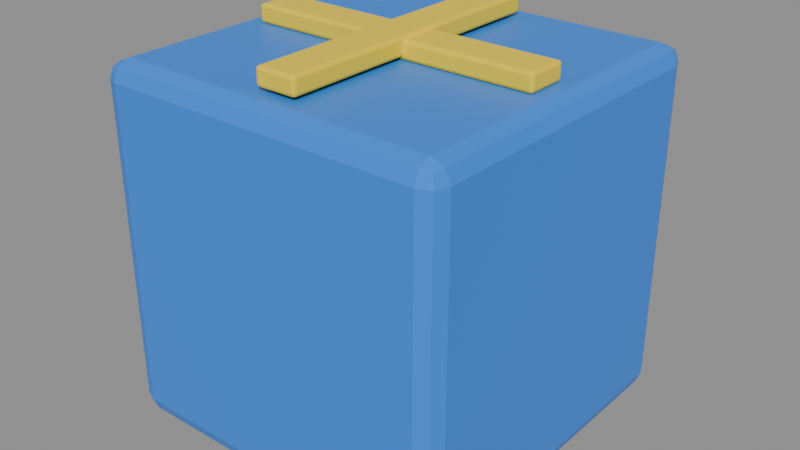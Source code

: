 # Source: pushable_box.blend  (saved by Blender 5.1.30; exported with 4.5.12 LTS)
import bpy
from mathutils import Matrix  # noqa: F401  (used for matrix-valued properties, if any)

bpy.ops.wm.read_factory_settings(use_empty=True)
scene = bpy.context.scene
scene.name = 'Scene'

# ---- materials (node trees are filled in below, after node groups)
mat_pushableboxblue = bpy.data.materials.new('PushableBoxBlue')
mat_pushableboxblue.diffuse_color = (0.03, 0.24, 0.85, 1.0)
mat_pushableboxwarningyellow = bpy.data.materials.new('PushableBoxWarningYellow')
mat_pushableboxwarningyellow.diffuse_color = (1.0, 0.72, 0.02, 1.0)

# ---- material node trees
mat_pushableboxblue.use_nodes = True; mat_pushableboxblue.node_tree.nodes.clear()
_N = mat_pushableboxblue.node_tree.nodes; _L = mat_pushableboxblue.node_tree.links
n0 = _N.new('ShaderNodeBsdfPrincipled'); n0.name = 'Principled BSDF'; n0.location = (-200, 100)
n0.inputs[0].default_value = (0.03, 0.24, 0.85, 1.0)
n0.inputs[2].default_value = 0.45
n1 = _N.new('ShaderNodeOutputMaterial'); n1.name = 'Material Output'; n1.location = (200, 100)
_L.new(n0.outputs[0], n1.inputs[0])
n1.is_active_output = True
mat_pushableboxwarningyellow.use_nodes = True; mat_pushableboxwarningyellow.node_tree.nodes.clear()
_N = mat_pushableboxwarningyellow.node_tree.nodes; _L = mat_pushableboxwarningyellow.node_tree.links
n0 = _N.new('ShaderNodeBsdfPrincipled'); n0.name = 'Principled BSDF'; n0.location = (-200, 100)
n0.inputs[0].default_value = (1.0, 0.72, 0.02, 1.0)
n0.inputs[2].default_value = 0.45
n1 = _N.new('ShaderNodeOutputMaterial'); n1.name = 'Material Output'; n1.location = (200, 100)
_L.new(n0.outputs[0], n1.inputs[0])
n1.is_active_output = True

# ---- meshes
me_pushableboxbodymesh = bpy.data.meshes.new('PushableBoxBodyMesh')
me_pushableboxbodymesh.from_pydata([(-0.54, -0.54, 0.0), (-0.54, -0.6, 0.06), (-0.6, -0.54, 0.06), (-0.54, -0.5824, 0.01757), (-0.5746, -0.5746, 0.02536), (-0.5824, -0.5824, 0.06), (-0.5824, -0.54, 0.01757), (-0.54, -0.6, 1.14), (-0.54, -0.54, 1.2), (-0.6, -0.54, 1.14), (-0.54, -0.5824, 1.182), (-0.5746, -0.5746, 1.175), (-0.5824, -0.54, 1.182), (-0.5824, -0.5824, 1.14), (-0.54, 0.54, 0.0), (-0.6, 0.54, 0.06), (-0.54, 0.6, 0.06), (-0.5824, 0.54, 0.01757), (-0.5746, 0.5746, 0.02536), (-0.5824, 0.5824, 0.06), (-0.54, 0.5824, 0.01757), (-0.54, 0.54, 1.2), (-0.54, 0.6, 1.14), (-0.6, 0.54, 1.14), (-0.54, 0.5824, 1.182), (-0.5746, 0.5746, 1.175), (-0.5824, 0.5824, 1.14), (-0.5824, 0.54, 1.182), (0.54, -0.54, 0.0), (0.6, -0.54, 0.06), (0.54, -0.6, 0.06), (0.5824, -0.54, 0.01757), (0.5746, -0.5746, 0.02536), (0.5824, -0.5824, 0.06), (0.54, -0.5824, 0.01757), (0.54, -0.54, 1.2), (0.54, -0.6, 1.14), (0.6, -0.54, 1.14), (0.54, -0.5824, 1.182), (0.5746, -0.5746, 1.175), (0.5824, -0.5824, 1.14), (0.5824, -0.54, 1.182), (0.54, 0.54, 0.0), (0.54, 0.6, 0.06), (0.6, 0.54, 0.06), (0.54, 0.5824, 0.01757), (0.5746, 0.5746, 0.02536), (0.5824, 0.5824, 0.06), (0.5824, 0.54, 0.01757), (0.54, 0.54, 1.2), (0.6, 0.54, 1.14), (0.54, 0.6, 1.14), (0.5824, 0.54, 1.182), (0.5746, 0.5746, 1.175), (0.5824, 0.5824, 1.14), (0.54, 0.5824, 1.182)], [], [(0, 3, 4, 6), (1, 5, 4, 3), (2, 6, 4, 5), (7, 10, 11, 13), (8, 12, 11, 10), (9, 13, 11, 12), (14, 17, 18, 20), (15, 19, 18, 17), (16, 20, 18, 19), (21, 24, 25, 27), (22, 26, 25, 24), (23, 27, 25, 26), (28, 31, 32, 34), (29, 33, 32, 31), (30, 34, 32, 33), (35, 38, 39, 41), (36, 40, 39, 38), (37, 41, 39, 40), (42, 45, 46, 48), (43, 47, 46, 45), (44, 48, 46, 47), (49, 52, 53, 55), (50, 54, 53, 52), (51, 55, 53, 54), (14, 0, 6, 17), (17, 6, 2, 15), (1, 7, 13, 5), (5, 13, 9, 2), (8, 21, 27, 12), (12, 27, 23, 9), (22, 16, 19, 26), (26, 19, 15, 23), (42, 14, 20, 45), (45, 20, 16, 43), (21, 49, 55, 24), (24, 55, 51, 22), (50, 44, 47, 54), (54, 47, 43, 51), (28, 42, 48, 31), (31, 48, 44, 29), (49, 35, 41, 52), (52, 41, 37, 50), (36, 30, 33, 40), (40, 33, 29, 37), (0, 28, 34, 3), (3, 34, 30, 1), (35, 8, 10, 38), (38, 10, 7, 36), (14, 42, 28, 0), (2, 9, 23, 15), (30, 36, 7, 1), (49, 21, 8, 35), (16, 22, 51, 43), (44, 50, 37, 29)])
_uv = me_pushableboxbodymesh.uv_layers.new(name='UVMap')
_uv.uv.foreach_set('vector', [0.1375, 0.7375, 0.1375, 0.75, 0.1303, 0.75, 0.125, 0.7375, 0.3875, 0.9875, 0.3875, 1.0, 0.3803, 1.0, 0.375, 0.9875, 0.3875, 0.0125, 0.375, 0.0125, 0.375, 0.005283, 0.3875, 0.0, 0.6125, 0.9875, 0.625, 0.9875, 0.625, 0.9947, 0.6125, 1.0, 0.8625, 0.7375, 0.875, 0.7375, 0.875, 0.7447, 0.8625, 0.75, 0.6125, 0.0125, 0.6125, 0.0, 0.6197, 0.0, 0.625, 0.0125, 0.1375, 0.5125, 0.125, 0.5125, 0.125, 0.5053, 0.1375, 0.5, 0.3875, 0.2375, 0.3875, 0.25, 0.3776, 0.2526, 0.375, 0.2375, 0.3875, 0.2625, 0.375, 0.2625, 0.3776, 0.2526, 0.3875, 0.25, 0.8625, 0.5125, 0.8625, 0.5, 0.8697, 0.5, 0.875, 0.5125, 0.6125, 0.2625, 0.6125, 0.25, 0.6224, 0.2474, 0.625, 0.2625, 0.6125, 0.2375, 0.625, 0.2375, 0.6224, 0.2474, 0.6125, 0.25, 0.3625, 0.7375, 0.375, 0.7375, 0.3768, 0.75, 0.3688, 0.7563, 0.3875, 0.7375, 0.3875, 0.75, 0.3768, 0.75, 0.375, 0.7375, 0.3875, 0.7625, 0.3688, 0.7563, 0.3768, 0.75, 0.3875, 0.75, 0.6375, 0.7375, 0.6312, 0.7563, 0.625, 0.7482, 0.625, 0.7375, 0.6125, 0.7625, 0.6125, 0.75, 0.625, 0.7482, 0.6312, 0.7563, 0.6125, 0.7375, 0.625, 0.7375, 0.625, 0.7482, 0.6125, 0.75, 0.3625, 0.5125, 0.3687, 0.4937, 0.375, 0.5018, 0.375, 0.5125, 0.3875, 0.4875, 0.3875, 0.5, 0.375, 0.5018, 0.3687, 0.4937, 0.3875, 0.5125, 0.375, 0.5125, 0.375, 0.5018, 0.3875, 0.5, 0.6375, 0.5125, 0.625, 0.5125, 0.6232, 0.5, 0.6313, 0.4938, 0.6125, 0.5125, 0.6125, 0.5, 0.6232, 0.5, 0.625, 0.5125, 0.6125, 0.4875, 0.6313, 0.4938, 0.6232, 0.5, 0.6125, 0.5, 0.1375, 0.5125, 0.1375, 0.7375, 0.125, 0.7375, 0.125, 0.5125, 0.375, 0.2375, 0.375, 0.0125, 0.3875, 0.0125, 0.3875, 0.2375, 0.3875, 0.9875, 0.6125, 0.9875, 0.6125, 1.0, 0.3875, 1.0, 0.3875, 0.0, 0.6125, 0.0, 0.6125, 0.0125, 0.3875, 0.0125, 0.8625, 0.7375, 0.8625, 0.5125, 0.875, 0.5125, 0.875, 0.7375, 0.625, 0.0125, 0.625, 0.2375, 0.6125, 0.2375, 0.6125, 0.0125, 0.6125, 0.2625, 0.3875, 0.2625, 0.3875, 0.25, 0.6125, 0.25, 0.6125, 0.25, 0.3875, 0.25, 0.3875, 0.2375, 0.6125, 0.2375, 0.3625, 0.5125, 0.1375, 0.5125, 0.1375, 0.5, 0.3687, 0.4937, 0.3687, 0.4937, 0.375, 0.2625, 0.3875, 0.2625, 0.3875, 0.4875, 0.8625, 0.5125, 0.6375, 0.5125, 0.6313, 0.4938, 0.8625, 0.5, 0.625, 0.2625, 0.6313, 0.4938, 0.6125, 0.4875, 0.6125, 0.2625, 0.6125, 0.5125, 0.3875, 0.5125, 0.3875, 0.5, 0.6125, 0.5, 0.6125, 0.5, 0.3875, 0.5, 0.3875, 0.4875, 0.6125, 0.4875, 0.3625, 0.7375, 0.3625, 0.5125, 0.375, 0.5125, 0.375, 0.7375, 0.375, 0.7375, 0.375, 0.5125, 0.3875, 0.5125, 0.3875, 0.7375, 0.6375, 0.5125, 0.6375, 0.7375, 0.625, 0.7375, 0.625, 0.5125, 0.625, 0.5125, 0.625, 0.7375, 0.6125, 0.7375, 0.6125, 0.5125, 0.6125, 0.7625, 0.3875, 0.7625, 0.3875, 0.75, 0.6125, 0.75, 0.6125, 0.75, 0.3875, 0.75, 0.3875, 0.7375, 0.6125, 0.7375, 0.1375, 0.7375, 0.3625, 0.7375, 0.3688, 0.7563, 0.1375, 0.75, 0.375, 0.9875, 0.3688, 0.7563, 0.3875, 0.7625, 0.3875, 0.9875, 0.6375, 0.7375, 0.8625, 0.7375, 0.8625, 0.75, 0.6312, 0.7563, 0.6312, 0.7563, 0.625, 0.9875, 0.6125, 0.9875, 0.6125, 0.7625, 0.1375, 0.5125, 0.3625, 0.5125, 0.3625, 0.7375, 0.1375, 0.7375, 0.3875, 0.0125, 0.6125, 0.0125, 0.6125, 0.2375, 0.3875, 0.2375, 0.3875, 0.7625, 0.6125, 0.7625, 0.6125, 0.9875, 0.3875, 0.9875, 0.6375, 0.5125, 0.8625, 0.5125, 0.8625, 0.7375, 0.6375, 0.7375, 0.3875, 0.2625, 0.6125, 0.2625, 0.6125, 0.4875, 0.3875, 0.4875, 0.3875, 0.5125, 0.6125, 0.5125, 0.6125, 0.7375, 0.3875, 0.7375])
me_pushableboxbodymesh.materials.append(mat_pushableboxblue)
me_pushableboxbodymesh.update()
me_pushableboxtopstripeamesh = bpy.data.meshes.new('PushableBoxTopStripeAMesh')
me_pushableboxtopstripeamesh.from_pydata([(-0.49, -0.06, -0.03), (-0.49, -0.07, -0.02), (-0.5, -0.06, -0.02), (-0.49, -0.06707, -0.02707), (-0.4958, -0.06577, -0.02577), (-0.4971, -0.06707, -0.02), (-0.4971, -0.06, -0.02707), (-0.49, -0.07, 0.02), (-0.49, -0.06, 0.03), (-0.5, -0.06, 0.02), (-0.49, -0.06707, 0.02707), (-0.4958, -0.06577, 0.02577), (-0.4971, -0.06, 0.02707), (-0.4971, -0.06707, 0.02), (-0.49, 0.06, -0.03), (-0.5, 0.06, -0.02), (-0.49, 0.07, -0.02), (-0.4971, 0.06, -0.02707), (-0.4958, 0.06577, -0.02577), (-0.4971, 0.06707, -0.02), (-0.49, 0.06707, -0.02707), (-0.49, 0.06, 0.03), (-0.49, 0.07, 0.02), (-0.5, 0.06, 0.02), (-0.49, 0.06707, 0.02707), (-0.4958, 0.06577, 0.02577), (-0.4971, 0.06707, 0.02), (-0.4971, 0.06, 0.02707), (0.49, -0.06, -0.03), (0.5, -0.06, -0.02), (0.49, -0.07, -0.02), (0.4971, -0.06, -0.02707), (0.4958, -0.06577, -0.02577), (0.4971, -0.06707, -0.02), (0.49, -0.06707, -0.02707), (0.49, -0.06, 0.03), (0.49, -0.07, 0.02), (0.5, -0.06, 0.02), (0.49, -0.06707, 0.02707), (0.4958, -0.06577, 0.02577), (0.4971, -0.06707, 0.02), (0.4971, -0.06, 0.02707), (0.49, 0.06, -0.03), (0.49, 0.07, -0.02), (0.5, 0.06, -0.02), (0.49, 0.06707, -0.02707), (0.4958, 0.06577, -0.02577), (0.4971, 0.06707, -0.02), (0.4971, 0.06, -0.02707), (0.49, 0.06, 0.03), (0.5, 0.06, 0.02), (0.49, 0.07, 0.02), (0.4971, 0.06, 0.02707), (0.4958, 0.06577, 0.02577), (0.4971, 0.06707, 0.02), (0.49, 0.06707, 0.02707)], [], [(0, 3, 4, 6), (1, 5, 4, 3), (2, 6, 4, 5), (7, 10, 11, 13), (8, 12, 11, 10), (9, 13, 11, 12), (14, 17, 18, 20), (15, 19, 18, 17), (16, 20, 18, 19), (21, 24, 25, 27), (22, 26, 25, 24), (23, 27, 25, 26), (28, 31, 32, 34), (29, 33, 32, 31), (30, 34, 32, 33), (35, 38, 39, 41), (36, 40, 39, 38), (37, 41, 39, 40), (42, 45, 46, 48), (43, 47, 46, 45), (44, 48, 46, 47), (49, 52, 53, 55), (50, 54, 53, 52), (51, 55, 53, 54), (14, 0, 6, 17), (17, 6, 2, 15), (1, 7, 13, 5), (5, 13, 9, 2), (8, 21, 27, 12), (12, 27, 23, 9), (22, 16, 19, 26), (26, 19, 15, 23), (42, 14, 20, 45), (45, 20, 16, 43), (21, 49, 55, 24), (24, 55, 51, 22), (50, 44, 47, 54), (54, 47, 43, 51), (28, 42, 48, 31), (31, 48, 44, 29), (49, 35, 41, 52), (52, 41, 37, 50), (36, 30, 33, 40), (40, 33, 29, 37), (0, 28, 34, 3), (3, 34, 30, 1), (35, 8, 10, 38), (38, 10, 7, 36), (14, 42, 28, 0), (2, 9, 23, 15), (30, 36, 7, 1), (49, 21, 8, 35), (16, 22, 51, 43), (44, 50, 37, 29)])
_uv = me_pushableboxtopstripeamesh.uv_layers.new(name='UVMap')
_uv.uv.foreach_set('vector', [0.1275, 0.7321, 0.1275, 0.75, 0.1261, 0.75, 0.125, 0.7321, 0.4167, 0.9975, 0.4167, 1.0, 0.3926, 1.0, 0.375, 0.9975, 0.4167, 0.01786, 0.375, 0.01786, 0.375, 0.007547, 0.4167, 0.0, 0.5833, 0.9975, 0.625, 0.9975, 0.625, 0.9989, 0.5833, 1.0, 0.8725, 0.7321, 0.875, 0.7321, 0.875, 0.7425, 0.8725, 0.75, 0.5833, 0.01786, 0.5833, 0.0, 0.6074, 0.0, 0.625, 0.01786, 0.1275, 0.5179, 0.125, 0.5179, 0.125, 0.5075, 0.1275, 0.5, 0.4167, 0.2321, 0.4167, 0.25, 0.3838, 0.2505, 0.375, 0.2321, 0.4167, 0.2525, 0.375, 0.2525, 0.3838, 0.2505, 0.4167, 0.25, 0.8725, 0.5179, 0.8725, 0.5, 0.8739, 0.5, 0.875, 0.5179, 0.5833, 0.2525, 0.5833, 0.25, 0.6162, 0.2462, 0.625, 0.2525, 0.5833, 0.2321, 0.625, 0.2321, 0.6162, 0.2462, 0.5833, 0.25, 0.3725, 0.7321, 0.375, 0.7321, 0.3809, 0.7478, 0.3737, 0.7513, 0.4167, 0.7321, 0.4167, 0.75, 0.3809, 0.7478, 0.375, 0.7321, 0.4167, 0.7525, 0.3737, 0.7513, 0.3809, 0.7478, 0.4167, 0.75, 0.6275, 0.7321, 0.6262, 0.7513, 0.6195, 0.7475, 0.625, 0.7321, 0.5833, 0.7525, 0.5833, 0.75, 0.6195, 0.7475, 0.6262, 0.7513, 0.5833, 0.7321, 0.625, 0.7321, 0.6195, 0.7475, 0.5833, 0.75, 0.3725, 0.5179, 0.3738, 0.4987, 0.3805, 0.5025, 0.375, 0.5179, 0.4167, 0.4975, 0.4167, 0.5, 0.3805, 0.5025, 0.3738, 0.4987, 0.4167, 0.5179, 0.375, 0.5179, 0.3805, 0.5025, 0.4167, 0.5, 0.6275, 0.5179, 0.625, 0.5179, 0.6191, 0.5022, 0.6262, 0.4987, 0.5833, 0.5179, 0.5833, 0.5, 0.6191, 0.5022, 0.625, 0.5179, 0.5833, 0.4975, 0.6262, 0.4987, 0.6191, 0.5022, 0.5833, 0.5, 0.1275, 0.5179, 0.1275, 0.7321, 0.125, 0.7321, 0.125, 0.5179, 0.375, 0.2321, 0.375, 0.01786, 0.4167, 0.01786, 0.4167, 0.2321, 0.4167, 0.9975, 0.5833, 0.9975, 0.5833, 1.0, 0.4167, 1.0, 0.4167, 0.0, 0.5833, 0.0, 0.5833, 0.01786, 0.4167, 0.01786, 0.8725, 0.7321, 0.8725, 0.5179, 0.875, 0.5179, 0.875, 0.7321, 0.625, 0.01786, 0.625, 0.2321, 0.5833, 0.2321, 0.5833, 0.01786, 0.5833, 0.2525, 0.4167, 0.2525, 0.4167, 0.25, 0.5833, 0.25, 0.5833, 0.25, 0.4167, 0.25, 0.4167, 0.2321, 0.5833, 0.2321, 0.3725, 0.5179, 0.1275, 0.5179, 0.1275, 0.5, 0.3738, 0.4987, 0.3738, 0.4987, 0.375, 0.2525, 0.4167, 0.2525, 0.4167, 0.4975, 0.8725, 0.5179, 0.6275, 0.5179, 0.6262, 0.4987, 0.8725, 0.5, 0.625, 0.2525, 0.6262, 0.4987, 0.5833, 0.4975, 0.5833, 0.2525, 0.5833, 0.5179, 0.4167, 0.5179, 0.4167, 0.5, 0.5833, 0.5, 0.5833, 0.5, 0.4167, 0.5, 0.4167, 0.4975, 0.5833, 0.4975, 0.3725, 0.7321, 0.3725, 0.5179, 0.375, 0.5179, 0.375, 0.7321, 0.375, 0.7321, 0.375, 0.5179, 0.4167, 0.5179, 0.4167, 0.7321, 0.6275, 0.5179, 0.6275, 0.7321, 0.625, 0.7321, 0.625, 0.5179, 0.625, 0.5179, 0.625, 0.7321, 0.5833, 0.7321, 0.5833, 0.5179, 0.5833, 0.7525, 0.4167, 0.7525, 0.4167, 0.75, 0.5833, 0.75, 0.5833, 0.75, 0.4167, 0.75, 0.4167, 0.7321, 0.5833, 0.7321, 0.1275, 0.7321, 0.3725, 0.7321, 0.3737, 0.7513, 0.1275, 0.75, 0.375, 0.9975, 0.3737, 0.7513, 0.4167, 0.7525, 0.4167, 0.9975, 0.6275, 0.7321, 0.8725, 0.7321, 0.8725, 0.75, 0.6262, 0.7513, 0.6262, 0.7513, 0.625, 0.9975, 0.5833, 0.9975, 0.5833, 0.7525, 0.1275, 0.5179, 0.3725, 0.5179, 0.3725, 0.7321, 0.1275, 0.7321, 0.4167, 0.01786, 0.5833, 0.01786, 0.5833, 0.2321, 0.4167, 0.2321, 0.4167, 0.7525, 0.5833, 0.7525, 0.5833, 0.9975, 0.4167, 0.9975, 0.6275, 0.5179, 0.8725, 0.5179, 0.8725, 0.7321, 0.6275, 0.7321, 0.4167, 0.2525, 0.5833, 0.2525, 0.5833, 0.4975, 0.4167, 0.4975, 0.4167, 0.5179, 0.5833, 0.5179, 0.5833, 0.7321, 0.4167, 0.7321])
me_pushableboxtopstripeamesh.materials.append(mat_pushableboxwarningyellow)
me_pushableboxtopstripeamesh.update()
me_pushableboxtopstripebmesh = bpy.data.meshes.new('PushableBoxTopStripeBMesh')
me_pushableboxtopstripebmesh.from_pydata([(-0.06, -0.49, -0.03), (-0.06, -0.5, -0.02), (-0.07, -0.49, -0.02), (-0.06, -0.4971, -0.02707), (-0.06577, -0.4958, -0.02577), (-0.06707, -0.4971, -0.02), (-0.06707, -0.49, -0.02707), (-0.06, -0.5, 0.02), (-0.06, -0.49, 0.03), (-0.07, -0.49, 0.02), (-0.06, -0.4971, 0.02707), (-0.06577, -0.4958, 0.02577), (-0.06707, -0.49, 0.02707), (-0.06707, -0.4971, 0.02), (-0.06, 0.49, -0.03), (-0.07, 0.49, -0.02), (-0.06, 0.5, -0.02), (-0.06707, 0.49, -0.02707), (-0.06577, 0.4958, -0.02577), (-0.06707, 0.4971, -0.02), (-0.06, 0.4971, -0.02707), (-0.06, 0.49, 0.03), (-0.06, 0.5, 0.02), (-0.07, 0.49, 0.02), (-0.06, 0.4971, 0.02707), (-0.06577, 0.4958, 0.02577), (-0.06707, 0.4971, 0.02), (-0.06707, 0.49, 0.02707), (0.06, -0.49, -0.03), (0.07, -0.49, -0.02), (0.06, -0.5, -0.02), (0.06707, -0.49, -0.02707), (0.06577, -0.4958, -0.02577), (0.06707, -0.4971, -0.02), (0.06, -0.4971, -0.02707), (0.06, -0.49, 0.03), (0.06, -0.5, 0.02), (0.07, -0.49, 0.02), (0.06, -0.4971, 0.02707), (0.06577, -0.4958, 0.02577), (0.06707, -0.4971, 0.02), (0.06707, -0.49, 0.02707), (0.06, 0.49, -0.03), (0.06, 0.5, -0.02), (0.07, 0.49, -0.02), (0.06, 0.4971, -0.02707), (0.06577, 0.4958, -0.02577), (0.06707, 0.4971, -0.02), (0.06707, 0.49, -0.02707), (0.06, 0.49, 0.03), (0.07, 0.49, 0.02), (0.06, 0.5, 0.02), (0.06707, 0.49, 0.02707), (0.06577, 0.4958, 0.02577), (0.06707, 0.4971, 0.02), (0.06, 0.4971, 0.02707)], [], [(0, 3, 4, 6), (1, 5, 4, 3), (2, 6, 4, 5), (7, 10, 11, 13), (8, 12, 11, 10), (9, 13, 11, 12), (14, 17, 18, 20), (15, 19, 18, 17), (16, 20, 18, 19), (21, 24, 25, 27), (22, 26, 25, 24), (23, 27, 25, 26), (28, 31, 32, 34), (29, 33, 32, 31), (30, 34, 32, 33), (35, 38, 39, 41), (36, 40, 39, 38), (37, 41, 39, 40), (42, 45, 46, 48), (43, 47, 46, 45), (44, 48, 46, 47), (49, 52, 53, 55), (50, 54, 53, 52), (51, 55, 53, 54), (14, 0, 6, 17), (17, 6, 2, 15), (1, 7, 13, 5), (5, 13, 9, 2), (8, 21, 27, 12), (12, 27, 23, 9), (22, 16, 19, 26), (26, 19, 15, 23), (42, 14, 20, 45), (45, 20, 16, 43), (21, 49, 55, 24), (24, 55, 51, 22), (50, 44, 47, 54), (54, 47, 43, 51), (28, 42, 48, 31), (31, 48, 44, 29), (49, 35, 41, 52), (52, 41, 37, 50), (36, 30, 33, 40), (40, 33, 29, 37), (0, 28, 34, 3), (3, 34, 30, 1), (35, 8, 10, 38), (38, 10, 7, 36), (14, 42, 28, 0), (2, 9, 23, 15), (30, 36, 7, 1), (49, 21, 8, 35), (16, 22, 51, 43), (44, 50, 37, 29)])
_uv = me_pushableboxtopstripebmesh.uv_layers.new(name='UVMap')
_uv.uv.foreach_set('vector', [0.1429, 0.7475, 0.1429, 0.75, 0.1325, 0.75, 0.125, 0.7475, 0.4167, 0.9821, 0.4167, 1.0, 0.3926, 1.0, 0.375, 0.9821, 0.4167, 0.0025, 0.375, 0.0025, 0.375, 0.001057, 0.4167, 0.0, 0.5833, 0.9821, 0.625, 0.9821, 0.625, 0.9925, 0.5833, 1.0, 0.8571, 0.7475, 0.875, 0.7475, 0.875, 0.7489, 0.8571, 0.75, 0.5833, 0.0025, 0.5833, 0.0, 0.6074, 0.0, 0.625, 0.0025, 0.1429, 0.5025, 0.125, 0.5025, 0.125, 0.5011, 0.1429, 0.5, 0.4167, 0.2475, 0.4167, 0.25, 0.3838, 0.2538, 0.375, 0.2475, 0.4167, 0.2679, 0.375, 0.2679, 0.3838, 0.2538, 0.4167, 0.25, 0.8571, 0.5025, 0.8571, 0.5, 0.8675, 0.5, 0.875, 0.5025, 0.5833, 0.2679, 0.5833, 0.25, 0.6162, 0.2495, 0.625, 0.2679, 0.5833, 0.2475, 0.625, 0.2475, 0.6162, 0.2495, 0.5833, 0.25, 0.3571, 0.7475, 0.375, 0.7475, 0.3809, 0.7522, 0.3661, 0.7589, 0.4167, 0.7475, 0.4167, 0.75, 0.3809, 0.7522, 0.375, 0.7475, 0.4167, 0.7679, 0.3661, 0.7589, 0.3809, 0.7522, 0.4167, 0.75, 0.6429, 0.7475, 0.6339, 0.7589, 0.6216, 0.7496, 0.625, 0.7475, 0.5833, 0.7679, 0.5833, 0.75, 0.6216, 0.7496, 0.6339, 0.7589, 0.5833, 0.7475, 0.625, 0.7475, 0.6216, 0.7496, 0.5833, 0.75, 0.3571, 0.5025, 0.3661, 0.4911, 0.3784, 0.5004, 0.375, 0.5025, 0.4167, 0.4821, 0.4167, 0.5, 0.3784, 0.5004, 0.3661, 0.4911, 0.4167, 0.5025, 0.375, 0.5025, 0.3784, 0.5004, 0.4167, 0.5, 0.6429, 0.5025, 0.625, 0.5025, 0.6191, 0.4978, 0.6339, 0.4911, 0.5833, 0.5025, 0.5833, 0.5, 0.6191, 0.4978, 0.625, 0.5025, 0.5833, 0.4821, 0.6339, 0.4911, 0.6191, 0.4978, 0.5833, 0.5, 0.1429, 0.5025, 0.1429, 0.7475, 0.125, 0.7475, 0.125, 0.5025, 0.375, 0.2475, 0.375, 0.0025, 0.4167, 0.0025, 0.4167, 0.2475, 0.4167, 0.9821, 0.5833, 0.9821, 0.5833, 1.0, 0.4167, 1.0, 0.4167, 0.0, 0.5833, 0.0, 0.5833, 0.0025, 0.4167, 0.0025, 0.8571, 0.7475, 0.8571, 0.5025, 0.875, 0.5025, 0.875, 0.7475, 0.625, 0.0025, 0.625, 0.2475, 0.5833, 0.2475, 0.5833, 0.0025, 0.5833, 0.2679, 0.4167, 0.2679, 0.4167, 0.25, 0.5833, 0.25, 0.5833, 0.25, 0.4167, 0.25, 0.4167, 0.2475, 0.5833, 0.2475, 0.3571, 0.5025, 0.1429, 0.5025, 0.1429, 0.5, 0.3661, 0.4911, 0.3661, 0.4911, 0.375, 0.2679, 0.4167, 0.2679, 0.4167, 0.4821, 0.8571, 0.5025, 0.6429, 0.5025, 0.6339, 0.4911, 0.8571, 0.5, 0.625, 0.2679, 0.6339, 0.4911, 0.5833, 0.4821, 0.5833, 0.2679, 0.5833, 0.5025, 0.4167, 0.5025, 0.4167, 0.5, 0.5833, 0.5, 0.5833, 0.5, 0.4167, 0.5, 0.4167, 0.4821, 0.5833, 0.4821, 0.3571, 0.7475, 0.3571, 0.5025, 0.375, 0.5025, 0.375, 0.7475, 0.375, 0.7475, 0.375, 0.5025, 0.4167, 0.5025, 0.4167, 0.7475, 0.6429, 0.5025, 0.6429, 0.7475, 0.625, 0.7475, 0.625, 0.5025, 0.625, 0.5025, 0.625, 0.7475, 0.5833, 0.7475, 0.5833, 0.5025, 0.5833, 0.7679, 0.4167, 0.7679, 0.4167, 0.75, 0.5833, 0.75, 0.5833, 0.75, 0.4167, 0.75, 0.4167, 0.7475, 0.5833, 0.7475, 0.1429, 0.7475, 0.3571, 0.7475, 0.3661, 0.7589, 0.1429, 0.75, 0.375, 0.9821, 0.3661, 0.7589, 0.4167, 0.7679, 0.4167, 0.9821, 0.6429, 0.7475, 0.8571, 0.7475, 0.8571, 0.75, 0.6339, 0.7589, 0.6339, 0.7589, 0.625, 0.9821, 0.5833, 0.9821, 0.5833, 0.7679, 0.1429, 0.5025, 0.3571, 0.5025, 0.3571, 0.7475, 0.1429, 0.7475, 0.4167, 0.0025, 0.5833, 0.0025, 0.5833, 0.2475, 0.4167, 0.2475, 0.4167, 0.7679, 0.5833, 0.7679, 0.5833, 0.9821, 0.4167, 0.9821, 0.6429, 0.5025, 0.8571, 0.5025, 0.8571, 0.7475, 0.6429, 0.7475, 0.4167, 0.2679, 0.5833, 0.2679, 0.5833, 0.4821, 0.4167, 0.4821, 0.4167, 0.5025, 0.5833, 0.5025, 0.5833, 0.7475, 0.4167, 0.7475])
me_pushableboxtopstripebmesh.materials.append(mat_pushableboxwarningyellow)
me_pushableboxtopstripebmesh.update()

# ---- objects
ob_pushableboxbody = bpy.data.objects.new('PushableBoxBody', me_pushableboxbodymesh)
ob_pushableboxtopstripea = bpy.data.objects.new('PushableBoxTopStripeA', me_pushableboxtopstripeamesh)
ob_pushableboxtopstripeb = bpy.data.objects.new('PushableBoxTopStripeB', me_pushableboxtopstripebmesh)

# ---- transforms, parenting, visibility, modifiers, constraints
ob_pushableboxbody.location = (0.0, 0.0, 0.0)
ob_pushableboxtopstripea.location = (0.0, 0.0, 1.23)
ob_pushableboxtopstripeb.location = (0.0, 0.0, 1.24)

# ---- collection membership
scene.collection.objects.link(ob_pushableboxbody)
scene.collection.objects.link(ob_pushableboxtopstripea)
scene.collection.objects.link(ob_pushableboxtopstripeb)

# ---- scene / render settings (as saved in the file)
scene.frame_start = 1; scene.frame_end = 250; scene.frame_set(1)
scene.render.engine = 'BLENDER_EEVEE_NEXT'
scene.render.bake_bias = 0.0
scene.render.bake_samples = 0
scene.cycles.sampling_pattern = 'TABULATED_SOBOL'
scene.eevee.use_volume_custom_range = False
bpy.context.view_layer.update()

# ---- added for rendering (the .blend has no active camera and no usable light): camera, sun + grey world if the file has none
cam_auto = bpy.data.cameras.new('AutoCamera')
cam_auto.lens = 50.0
cam_auto.sensor_width = 36.0
cam_auto.clip_end = 1000.0
ob_auto_camera = bpy.data.objects.new('AutoCamera', cam_auto)
scene.collection.objects.link(ob_auto_camera)
ob_auto_camera.location = (1.96115, -2.35338, 2.20392)
ob_auto_camera.rotation_euler = (1.09748, -7.21219e-08, 0.694738)
scene.camera = ob_auto_camera
light_auto_sun = bpy.data.lights.new('AutoSun', 'SUN')
light_auto_sun.energy = 3.0
light_auto_sun.angle = 0.0523599
ob_auto_sun = bpy.data.objects.new('AutoSun', light_auto_sun)
scene.collection.objects.link(ob_auto_sun)
ob_auto_sun.rotation_euler = (0.872665, 0.174533, 0.523599)
if scene.world is None:
    world_auto = bpy.data.worlds.new('AutoWorld')
    world_auto.color = (0.3, 0.3, 0.3)
    scene.world = world_auto
bpy.context.view_layer.update()
